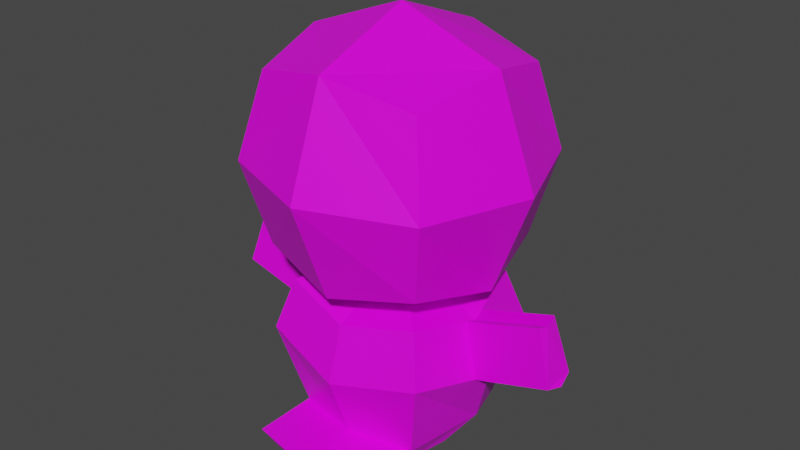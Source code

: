 # Source: chao.blend  (saved by Blender 3.2.14; exported with 4.5.12 LTS)
import bpy
from mathutils import Matrix  # noqa: F401  (used for matrix-valued properties, if any)

bpy.ops.wm.read_factory_settings(use_empty=True)
scene = bpy.context.scene
scene.name = 'Scene'

# ---- collections
col_collection = bpy.data.collections.new('Collection'); scene.collection.children.link(col_collection)

# ---- images (referenced by path relative to the original .blend; pixels are not part of the script)
import os
ASSET_DIR = os.environ.get("B2B_ASSET_DIR", "")  # directory of the original .blend (textures are referenced by path, not embedded)
HERE = os.path.dirname(os.path.abspath(__file__))  # packed textures are extracted next to this script under _unpacked/

def load_image(name, relpath, width, height, colorspace="sRGB"):
    """Load a texture the original file referenced (path relative to the .blend, or extracted next to this script)."""
    p = next((c for c in (os.path.join(HERE, relpath), os.path.join(ASSET_DIR, relpath)) if relpath and os.path.exists(c)), "")
    if p:
        img = bpy.data.images.load(p, check_existing=True)
        img.name = name
    else:  # same state as the original file: an image datablock whose file is absent (Cycles renders it pink)
        img = bpy.data.images.new(name, width, height)
        img.source = "FILE"
        img.filepath = "//" + (relpath or name)
    img.colorspace_settings.name = colorspace
    return img
img_cube_png = load_image('Cube.png', 'Cube.png', 1024, 1024, 'sRGB')

# ---- materials (node trees are filled in below, after node groups)
mat_material = bpy.data.materials.new('Material')
mat_material.alpha_threshold = 0.0
mat_material.use_transparent_shadow = False
mat_material.line_color = (0.0, 0.0, 0.0, 1.0)

# ---- material node trees
mat_material.use_nodes = True; mat_material.node_tree.nodes.clear()
_N = mat_material.node_tree.nodes; _L = mat_material.node_tree.links
n0 = _N.new('ShaderNodeOutputMaterial'); n0.name = 'Material Output'; n0.location = (300, 300)
n1 = _N.new('ShaderNodeBsdfPrincipled'); n1.name = 'Principled BSDF'; n1.location = (10, 300)
n1.distribution = 'GGX'
n1.subsurface_method = 'RANDOM_WALK_SKIN'
n1.inputs[2].default_value = 0.4
n1.inputs[3].default_value = 1.45
n1.inputs[27].default_value = (0.0, 0.0, 0.0, 1.0)
n1.inputs[28].default_value = 1.0
n2 = _N.new('ShaderNodeTexImage'); n2.name = 'Image Texture'; n2.location = (-386, 204)
n2.image = img_cube_png
_L.new(n1.outputs[0], n0.inputs[0])
_L.new(n2.outputs[0], n1.inputs[0])
n0.is_active_output = True

# ---- world
world_world = bpy.data.worlds.new('World'); scene.world = world_world
world_world.use_nodes = True; world_world.node_tree.nodes.clear()
_N = world_world.node_tree.nodes; _L = world_world.node_tree.links
n0 = _N.new('ShaderNodeOutputWorld'); n0.name = 'World Output'; n0.location = (300, 300)
n1 = _N.new('ShaderNodeBackground'); n1.name = 'Background'; n1.location = (10, 300)
n1.inputs[0].default_value = (0.05088, 0.05088, 0.05088, 1.0)
_L.new(n1.outputs[0], n0.inputs[0])
n0.is_active_output = True
world_world.color = (0.05088, 0.05088, 0.05088)
world_world.use_sun_shadow = False
world_world.sun_shadow_jitter_overblur = 0.0

# ---- meshes
me_cube = bpy.data.meshes.new('Cube')
me_cube.from_pydata([(0.503, 0.5, 0.5), (0.503, 0.5, -0.5), (0.503, -0.5, 0.5), (0.503, -0.5, -0.5), (0.002989, 0.6096, -0.6096), (0.6126, 0.6096, 1.863e-09), (0.6126, -0.6096, 1.863e-09), (0.002989, -0.6096, 0.6096), (0.6126, -1.863e-09, 0.6096), (0.002989, -0.6096, -0.6096), (0.002989, 0.6096, 0.6096), (0.6126, -1.863e-09, -0.6096), (0.002989, -0.8395, 4.657e-09), (0.002989, -5.588e-09, -0.8395), (0.8425, 9.313e-09, 0.0), (0.002989, 0.8395, 7.451e-09), (0.2851, -0.2821, 0.6736), (0.002989, -0.3439, 0.7354), (0.2851, 0.2821, 0.6736), (0.3469, -6.448e-10, 0.7354), (0.002989, 0.3439, 0.7354), (0.3887, -0.3857, 1.546), (0.4273, -0.4106, 0.7336), (0.01249, -0.5014, 0.8245), (0.4273, 0.419, 0.7336), (0.5181, 0.004199, 0.8245), (0.01249, 0.5098, 0.8245), (0.002989, -0.4702, 1.524), (0.3887, 0.3857, 1.546), (0.4732, -0.1083, 1.535), (0.002989, 0.4702, 1.535), (0.002989, -0.1083, 1.551), (0.00774, 0.6146, 1.147), (0.5102, 0.5045, 1.037), (0.6203, 0.0021, 1.147), (0.5102, -0.5003, 1.037), (0.00774, -0.6104, 1.147), (0.328, 0.3249, 1.669), (0.3821, 0.07825, 1.662), (0.08135, 0.379, 1.662), (0.08135, 0.07825, 1.672), (0.002989, 0.857, 1.535), (0.3887, 0.7725, 1.546), (0.08135, 0.7658, 1.662), (0.328, 0.7117, 1.669), (-0.08084, 0.373, 1.659), (-0.08084, 0.08623, 1.668), (0.002989, 0.8685, 1.535), (-0.08084, 0.7713, 1.659), (0.5054, 0.06251, 0.8118), (0.5987, 0.1005, 1.126), (0.596, -0.1085, 1.123), (0.4991, -0.08269, 0.8055), (0.9856, 0.1043, 0.6395), (0.9984, 0.04599, 0.6523), (1.079, 0.1423, 0.9533), (1.101, 0.04389, 0.9748), (1.076, -0.06675, 0.9506), (0.9793, -0.04089, 0.6333)], [], [(0, 10, 20, 18), (7, 2, 16, 17), (8, 0, 18, 19), (3, 6, 12, 9), (6, 2, 7, 12), (4, 1, 11, 13), (13, 11, 3, 9), (1, 5, 14, 11), (5, 0, 8, 14), (14, 8, 2, 6), (11, 14, 6, 3), (15, 10, 0, 5), (4, 15, 5, 1), (18, 20, 26, 24), (17, 16, 22, 23), (19, 18, 24, 49, 25), (2, 8, 19, 16), (36, 35, 21, 27), (34, 50, 33, 28, 29), (16, 19, 25, 52, 22), (29, 28, 37, 38), (29, 31, 27, 21), (33, 32, 30, 28), (35, 51, 34, 29, 21), (22, 52, 51, 35), (24, 26, 32, 33), (54, 53, 55, 56, 57, 58), (23, 22, 35, 36), (37, 39, 40, 38), (31, 29, 38, 40), (30, 39, 43, 41), (30, 31, 40, 39), (42, 41, 43, 44), (39, 37, 44, 43), (28, 30, 41, 42), (37, 28, 42, 44), (31, 30, 45, 46), (45, 30, 47, 48), (25, 49, 53, 54), (50, 49, 24, 33), (50, 34, 56, 55), (52, 25, 54, 58), (49, 50, 55, 53), (51, 52, 58, 57), (34, 51, 57, 56), (12, 7, 17, 23, 36, 27, 31, 46, 45, 48, 47, 30, 32, 26, 20, 10, 15, 4, 13, 9)])
_uv = me_cube.uv_layers.new(name='UVMap')
_uv.uv.foreach_set('vector', [0.7698, 0.02676, 0.9053, 0.0, 0.913, 0.05638, 0.8365, 0.07147, 0.9053, 0.306, 0.7698, 0.2777, 0.8365, 0.2131, 0.913, 0.229, 0.7483, 0.1411, 0.7698, 0.02676, 0.8365, 0.07147, 0.8244, 0.136, 0.707, 0.6232, 0.6743, 0.4923, 0.8444, 0.4779, 0.8444, 0.6412, 0.6743, 0.4923, 0.6856, 0.3594, 0.8184, 0.3196, 0.8444, 0.4779, 0.1614, 0.9755, 0.0294, 0.939, 0.0, 0.8198, 0.1605, 0.8374, 0.1605, 0.8374, 0.0, 0.8198, 0.0294, 0.6848, 0.1614, 0.6655, 0.7114, 0.3097, 0.5739, 0.3196, 0.5776, 0.1574, 0.7483, 0.1813, 0.5739, 0.3196, 0.4622, 0.2744, 0.4444, 0.1383, 0.5776, 0.1574, 0.5776, 0.1574, 0.4444, 0.1383, 0.499, 0.01225, 0.6188, 0.0, 0.7483, 0.1813, 0.5776, 0.1574, 0.6188, 0.0, 0.7483, 0.04752, 0.8697, 0.8232, 0.8523, 0.9769, 0.7189, 0.9398, 0.7015, 0.8104, 0.8697, 0.6563, 0.8697, 0.8232, 0.7015, 0.8104, 0.7332, 0.6769, 0.4915, 0.8452, 0.48, 0.9201, 0.4444, 0.9179, 0.4612, 0.8078, 0.6549, 0.9201, 0.6349, 0.8452, 0.6721, 0.8078, 0.7015, 0.9179, 0.5678, 0.8291, 0.4915, 0.8452, 0.4612, 0.8078, 0.5577, 0.7874, 0.5735, 0.7841, 0.7698, 0.2777, 0.7483, 0.1411, 0.8244, 0.136, 0.8365, 0.2131, 0.1614, 0.7822, 0.2956, 0.7454, 0.2784, 0.8804, 0.1737, 0.8804, 0.5544, 0.4527, 0.5616, 0.4787, 0.5911, 0.5856, 0.4729, 0.5539, 0.4689, 0.4232, 0.6349, 0.8452, 0.5678, 0.8291, 0.5735, 0.7841, 0.5941, 0.789, 0.6721, 0.8078, 0.4689, 0.4232, 0.4729, 0.5539, 0.447, 0.5377, 0.4444, 0.4725, 0.8444, 0.5351, 0.9658, 0.55, 0.9588, 0.6428, 0.8627, 0.6066, 0.2956, 0.7476, 0.4308, 0.7804, 0.4243, 0.8785, 0.32, 0.8785, 0.5911, 0.3196, 0.5625, 0.4234, 0.5544, 0.4527, 0.4689, 0.4232, 0.4729, 0.3497, 0.6743, 0.3434, 0.6503, 0.4302, 0.5625, 0.4234, 0.5911, 0.3196, 0.3157, 0.6655, 0.4273, 0.6926, 0.4308, 0.7804, 0.2956, 0.7476, 0.3256, 0.968, 0.3104, 0.9731, 0.2956, 0.8871, 0.3213, 0.8785, 0.351, 0.885, 0.3489, 0.9731, 0.1639, 0.6959, 0.2748, 0.6655, 0.2956, 0.7454, 0.1614, 0.7822, 0.8967, 0.421, 0.9602, 0.4165, 0.9564, 0.4911, 0.8788, 0.4815, 0.9658, 0.55, 0.8444, 0.5351, 0.8788, 0.4815, 0.9564, 0.4911, 0.9658, 0.4728, 0.9985, 0.4481, 1.0, 0.5505, 0.9673, 0.5752, 0.9658, 0.4728, 0.9677, 0.3196, 1.0, 0.3685, 0.9985, 0.4481, 0.3817, 0.8785, 0.3817, 0.9829, 0.351, 0.9581, 0.351, 0.8914, 0.9602, 0.4165, 0.8967, 0.421, 0.9023, 0.3241, 0.9658, 0.3196, 0.9657, 0.7968, 0.9657, 0.9013, 0.8697, 0.9227, 0.8697, 0.8182, 0.447, 0.5377, 0.4729, 0.5539, 0.4729, 0.6563, 0.447, 0.6401, 0.9663, 0.819, 0.9658, 0.6751, 0.9949, 0.6911, 0.9953, 0.7623, 0.9949, 0.6911, 0.9658, 0.6751, 0.9662, 0.5752, 0.9953, 0.5911, 0.5735, 0.7841, 0.5577, 0.7874, 0.5349, 0.6596, 0.5506, 0.6563, 0.5616, 0.4787, 0.6482, 0.4687, 0.6743, 0.563, 0.5911, 0.5856, 0.9656, 0.2741, 0.943, 0.2708, 0.943, 0.1365, 0.9656, 0.1397, 0.5941, 0.789, 0.5735, 0.7841, 0.5506, 0.6563, 0.5713, 0.6613, 0.9999, 0.1311, 0.913, 0.1365, 0.913, 0.005395, 0.9999, 0.0, 0.8697, 0.6563, 0.957, 0.6625, 0.957, 0.7968, 0.8697, 0.7907, 0.943, 0.2708, 0.913, 0.2769, 0.913, 0.1425, 0.943, 0.1365, 0.0, 0.4476, 0.05781, 0.2851, 0.1275, 0.2505, 0.08535, 0.2278, 0.05489, 0.1429, 0.09012, 0.04252, 0.1858, 0.03362, 0.2367, 0.0009081, 0.3126, 0.001993, 0.418, 0.0, 0.4444, 0.03286, 0.339, 0.03486, 0.3791, 0.1368, 0.353, 0.2227, 0.3095, 0.247, 0.3805, 0.279, 0.4444, 0.4392, 0.3866, 0.6016, 0.2264, 0.6655, 0.06391, 0.6077])
me_cube.materials.append(mat_material)
me_cube.use_mirror_vertex_groups = False
me_cube.update()

# ---- objects
ob_cube = bpy.data.objects.new('Cube', me_cube)

# ---- transforms, parenting, visibility, modifiers, constraints
ob_cube.location = (0.0, 0.0, 10.83)
ob_cube.scale = (-2.668, -2.668, -2.668)
ob_cube.lock_rotations_4d = False
ob_cube.empty_display_type = 'ARROWS'
ob_cube.lineart.crease_threshold = 0.0
_m = ob_cube.modifiers.new('Mirror', 'MIRROR')
_m.merge_threshold = 0.032

# ---- collection membership
col_collection.objects.link(ob_cube)

# ---- scene / render settings (as saved in the file)
scene.frame_start = 1; scene.frame_end = 250; scene.frame_set(60)
scene.render.engine = 'BLENDER_EEVEE_NEXT'
scene.cycles.sampling_pattern = 'TABULATED_SOBOL'
scene.cycles.use_light_tree = False
scene.view_settings.view_transform = 'Filmic'
bpy.context.view_layer.update()

# ---- added for rendering (the .blend has no active camera and no usable light): camera, sun
cam_auto = bpy.data.cameras.new('AutoCamera')
cam_auto.lens = 50.0
cam_auto.sensor_width = 36.0
cam_auto.clip_end = 1000.0
ob_auto_camera = bpy.data.objects.new('AutoCamera', cam_auto)
scene.collection.objects.link(ob_auto_camera)
ob_auto_camera.location = (9.25856, -11.149, 17.1296)
ob_auto_camera.rotation_euler = (1.09748, -7.21219e-08, 0.694738)
scene.camera = ob_auto_camera
light_auto_sun = bpy.data.lights.new('AutoSun', 'SUN')
light_auto_sun.energy = 3.0
light_auto_sun.angle = 0.0523599
ob_auto_sun = bpy.data.objects.new('AutoSun', light_auto_sun)
scene.collection.objects.link(ob_auto_sun)
ob_auto_sun.rotation_euler = (0.872665, 0.174533, 0.523599)
bpy.context.view_layer.update()
